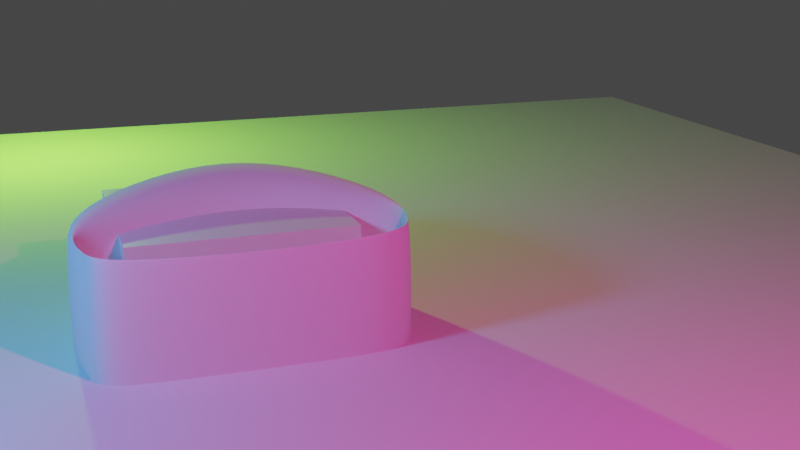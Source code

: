 # Source: EXAMPLE.blend  (saved by Blender 2.91.10; exported with 4.5.12 LTS)
import bpy
from mathutils import Matrix  # noqa: F401  (used for matrix-valued properties, if any)

bpy.ops.wm.read_factory_settings(use_empty=True)
scene = bpy.context.scene
scene.name = 'Scene'

# ---- collections
col_collection = bpy.data.collections.new('Collection'); scene.collection.children.link(col_collection)

# ---- materials (node trees are filled in below, after node groups)
mat_material = bpy.data.materials.new('Material')
mat_material.alpha_threshold = 0.0
mat_material.use_transparent_shadow = False
mat_material.line_color = (0.0, 0.0, 0.0, 1.0)

# ---- material node trees
mat_material.use_nodes = True; mat_material.node_tree.nodes.clear()
_N = mat_material.node_tree.nodes; _L = mat_material.node_tree.links
n0 = _N.new('ShaderNodeOutputMaterial'); n0.name = 'Material Output'; n0.location = (300, 300)
n1 = _N.new('ShaderNodeBsdfPrincipled'); n1.name = 'Principled BSDF'; n1.location = (10, 300)
n1.distribution = 'GGX'
n1.subsurface_method = 'BURLEY'
n1.inputs[2].default_value = 0.4
n1.inputs[3].default_value = 1.45
n1.inputs[27].default_value = (0.0, 0.0, 0.0, 1.0)
n1.inputs[28].default_value = 1.0
_L.new(n1.outputs[0], n0.inputs[0])
n0.is_active_output = True

# ---- world
world_world = bpy.data.worlds.new('World'); scene.world = world_world
world_world.use_nodes = True; world_world.node_tree.nodes.clear()
_N = world_world.node_tree.nodes; _L = world_world.node_tree.links
n0 = _N.new('ShaderNodeOutputWorld'); n0.name = 'World Output'; n0.location = (300, 300)
n1 = _N.new('ShaderNodeBackground'); n1.name = 'Background'; n1.location = (10, 300)
n1.inputs[0].default_value = (0.05088, 0.05088, 0.05088, 1.0)
_L.new(n1.outputs[0], n0.inputs[0])
n0.is_active_output = True
world_world.color = (0.05088, 0.05088, 0.05088)
world_world.use_sun_shadow = False
world_world.sun_shadow_jitter_overblur = 0.0

# ---- cameras
cam_camera = bpy.data.cameras.new('Camera')
cam_camera.clip_end = 100.0
cam_camera.ortho_scale = 7.314

# ---- lights
light_light = bpy.data.lights.new('Light', 'POINT')
light_light.color = (1.0, 0.02119, 0.3728)
light_light.transmission_factor = 0.0
light_light.energy = 1000.0
light_light.shadow_soft_size = 0.1
light_light.shadow_maximum_resolution = 0.006
light_light.use_absolute_resolution = True
light_light_001 = bpy.data.lights.new('Light.001', 'POINT')
light_light_001.color = (0.2899, 1.0, 0.05145)
light_light_001.transmission_factor = 0.0
light_light_001.energy = 1000.0
light_light_001.shadow_soft_size = 0.1
light_light_001.shadow_maximum_resolution = 0.006
light_light_001.use_absolute_resolution = True
light_area = bpy.data.lights.new('Area', 'AREA')
light_area.color = (0.06836, 0.3119, 1.0)
light_area.transmission_factor = 0.0
light_area.energy = 239.8
light_area.shadow_soft_size = 1.0
light_area.shadow_maximum_resolution = 0.006
light_area.use_absolute_resolution = True
light_area.size = 1.0
light_area.size_y = 1.0

# ---- meshes
me_cube = bpy.data.meshes.new('Cube')
me_cube.from_pydata([(1.0, 1.0, 1.0), (1.0, 1.0, -1.0), (1.0, -1.0, 1.0), (1.0, -1.0, -1.0), (-1.0, 1.0, 1.0), (-1.0, 1.0, -1.0), (-1.0, -1.0, 1.0), (-1.0, -1.0, -1.0)], [], [(0, 4, 6, 2), (3, 2, 6, 7), (7, 6, 4, 5), (5, 1, 3, 7), (1, 0, 2, 3), (5, 4, 0, 1)])
_uv = me_cube.uv_layers.new(name='UVMap')
_uv.uv.foreach_set('vector', [0.625, 0.5, 0.875, 0.5, 0.875, 0.75, 0.625, 0.75, 0.375, 0.75, 0.625, 0.75, 0.625, 1.0, 0.375, 1.0, 0.375, 0.0, 0.625, 0.0, 0.625, 0.25, 0.375, 0.25, 0.125, 0.5, 0.375, 0.5, 0.375, 0.75, 0.125, 0.75, 0.375, 0.5, 0.625, 0.5, 0.625, 0.75, 0.375, 0.75, 0.375, 0.25, 0.625, 0.25, 0.625, 0.5, 0.375, 0.5])
me_cube.materials.append(mat_material)
me_cube.use_remesh_preserve_volume = False
me_cube.use_remesh_preserve_attributes = False
me_cube.use_mirror_vertex_groups = False
me_cube.update()
me_torus = bpy.data.meshes.new('Torus')
me_torus.from_pydata([(5.32, 0.0, 0.0), (4.899, -0.05182, 0.4796), (3.685, 0.2144, 1.21), (2.754, 0.0, 0.5857), (2.754, 0.0, -0.5857), (3.67, 0.0, -1.316), (4.812, 0.0, -1.055), (3.762, 3.762, 0.0), (3.402, 3.402, 1.055), (2.595, 2.595, 1.316), (1.947, 1.947, 0.5857), (1.947, 1.947, -0.5857), (2.595, 2.595, -1.316), (3.402, 3.402, -1.055), (4.016e-07, 5.32, 0.0), (3.633e-07, 4.812, 1.055), (2.77e-07, 3.67, 1.316), (2.079e-07, 2.754, 0.5857), (2.079e-07, 2.754, -0.5857), (2.77e-07, 3.67, -1.316), (3.633e-07, 4.812, -1.055), (-3.762, 3.762, 0.0), (-3.402, 3.402, 1.055), (-2.595, 2.595, 1.316), (-1.947, 1.947, 0.5857), (-1.947, 1.947, -0.5857), (-2.595, 2.595, -1.316), (-3.402, 3.402, -1.055), (-5.32, 4.651e-07, 0.0), (-4.812, 4.207e-07, 1.055), (-3.67, 3.208e-07, 1.316), (-2.754, 2.407e-07, 0.5857), (-2.754, 2.407e-07, -0.5857), (-3.67, 3.208e-07, -1.316), (-4.812, 4.207e-07, -1.055), (-3.762, -3.762, 0.0), (-3.402, -3.402, 1.055), (-2.595, -2.595, 1.316), (-1.947, -1.947, 0.5857), (-1.947, -1.947, -0.5857), (-2.595, -2.595, -1.316), (-3.402, -3.402, -1.055), (4.016e-07, -5.32, 0.0), (3.633e-07, -4.812, 1.055), (2.77e-07, -3.67, 1.316), (2.079e-07, -2.754, 0.5857), (2.079e-07, -2.754, -0.5857), (2.77e-07, -3.67, -1.316), (3.633e-07, -4.812, -1.055), (3.762, -3.762, 0.0), (3.324, -3.647, 0.7632), (2.61, -2.38, 1.21), (1.947, -1.947, 0.5857), (1.947, -1.947, -0.5857), (2.595, -2.595, -1.316), (3.402, -3.402, -1.055)], [], [(0, 7, 8, 1), (1, 8, 9, 2), (2, 9, 10, 3), (3, 10, 11, 4), (4, 11, 12, 5), (5, 12, 13, 6), (6, 13, 7, 0), (7, 14, 15, 8), (8, 15, 16, 9), (9, 16, 17, 10), (10, 17, 18, 11), (11, 18, 19, 12), (12, 19, 20, 13), (13, 20, 14, 7), (14, 21, 22, 15), (15, 22, 23, 16), (16, 23, 24, 17), (17, 24, 25, 18), (18, 25, 26, 19), (19, 26, 27, 20), (20, 27, 21, 14), (21, 28, 29, 22), (22, 29, 30, 23), (23, 30, 31, 24), (24, 31, 32, 25), (25, 32, 33, 26), (26, 33, 34, 27), (27, 34, 28, 21), (28, 35, 36, 29), (29, 36, 37, 30), (30, 37, 38, 31), (31, 38, 39, 32), (32, 39, 40, 33), (33, 40, 41, 34), (34, 41, 35, 28), (35, 42, 43, 36), (36, 43, 44, 37), (37, 44, 45, 38), (38, 45, 46, 39), (39, 46, 47, 40), (40, 47, 48, 41), (41, 48, 42, 35), (42, 49, 50, 43), (43, 50, 51, 44), (44, 51, 52, 45), (45, 52, 53, 46), (46, 53, 54, 47), (47, 54, 55, 48), (48, 55, 49, 42), (49, 0, 1, 50), (50, 1, 2, 51), (51, 2, 3, 52), (52, 3, 4, 53), (53, 4, 5, 54), (54, 5, 6, 55), (55, 6, 0, 49)])
me_torus.polygons.foreach_set('use_smooth', [True] * 56)
_uv = me_torus.uv_layers.new(name='UVMap')
_uv.uv.foreach_set('vector', [0.5, 0.5714, 0.625, 0.5714, 0.625, 0.7143, 0.5, 0.7143, 0.5, 0.7143, 0.625, 0.7143, 0.625, 0.8571, 0.5, 0.8571, 0.5, 0.8571, 0.625, 0.8571, 0.625, 1.0, 0.5, 1.0, 0.5, -2.22e-16, 0.625, -2.22e-16, 0.625, 0.1429, 0.5, 0.1429, 0.5, 0.1429, 0.625, 0.1429, 0.625, 0.2857, 0.5, 0.2857, 0.5, 0.2857, 0.625, 0.2857, 0.625, 0.4286, 0.5, 0.4286, 0.5, 0.4286, 0.625, 0.4286, 0.625, 0.5714, 0.5, 0.5714, 0.625, 0.5714, 0.75, 0.5714, 0.75, 0.7143, 0.625, 0.7143, 0.625, 0.7143, 0.75, 0.7143, 0.75, 0.8571, 0.625, 0.8571, 0.625, 0.8571, 0.75, 0.8571, 0.75, 1.0, 0.625, 1.0, 0.625, -2.22e-16, 0.75, -2.22e-16, 0.75, 0.1429, 0.625, 0.1429, 0.625, 0.1429, 0.75, 0.1429, 0.75, 0.2857, 0.625, 0.2857, 0.625, 0.2857, 0.75, 0.2857, 0.75, 0.4286, 0.625, 0.4286, 0.625, 0.4286, 0.75, 0.4286, 0.75, 0.5714, 0.625, 0.5714, 0.75, 0.5714, 0.875, 0.5714, 0.875, 0.7143, 0.75, 0.7143, 0.75, 0.7143, 0.875, 0.7143, 0.875, 0.8571, 0.75, 0.8571, 0.75, 0.8571, 0.875, 0.8571, 0.875, 1.0, 0.75, 1.0, 0.75, -2.22e-16, 0.875, -2.22e-16, 0.875, 0.1429, 0.75, 0.1429, 0.75, 0.1429, 0.875, 0.1429, 0.875, 0.2857, 0.75, 0.2857, 0.75, 0.2857, 0.875, 0.2857, 0.875, 0.4286, 0.75, 0.4286, 0.75, 0.4286, 0.875, 0.4286, 0.875, 0.5714, 0.75, 0.5714, 0.875, 0.5714, 1.0, 0.5714, 1.0, 0.7143, 0.875, 0.7143, 0.875, 0.7143, 1.0, 0.7143, 1.0, 0.8571, 0.875, 0.8571, 0.875, 0.8571, 1.0, 0.8571, 1.0, 1.0, 0.875, 1.0, 0.875, -2.22e-16, 1.0, -2.22e-16, 1.0, 0.1429, 0.875, 0.1429, 0.875, 0.1429, 1.0, 0.1429, 1.0, 0.2857, 0.875, 0.2857, 0.875, 0.2857, 1.0, 0.2857, 1.0, 0.4286, 0.875, 0.4286, 0.875, 0.4286, 1.0, 0.4286, 1.0, 0.5714, 0.875, 0.5714, 0.0, 0.5714, 0.125, 0.5714, 0.125, 0.7143, 0.0, 0.7143, 0.0, 0.7143, 0.125, 0.7143, 0.125, 0.8571, 0.0, 0.8571, 0.0, 0.8571, 0.125, 0.8571, 0.125, 1.0, 0.0, 1.0, 0.0, -2.22e-16, 0.125, -2.22e-16, 0.125, 0.1429, 0.0, 0.1429, 0.0, 0.1429, 0.125, 0.1429, 0.125, 0.2857, 0.0, 0.2857, 0.0, 0.2857, 0.125, 0.2857, 0.125, 0.4286, 0.0, 0.4286, 0.0, 0.4286, 0.125, 0.4286, 0.125, 0.5714, 0.0, 0.5714, 0.125, 0.5714, 0.25, 0.5714, 0.25, 0.7143, 0.125, 0.7143, 0.125, 0.7143, 0.25, 0.7143, 0.25, 0.8571, 0.125, 0.8571, 0.125, 0.8571, 0.25, 0.8571, 0.25, 1.0, 0.125, 1.0, 0.125, -2.22e-16, 0.25, -2.22e-16, 0.25, 0.1429, 0.125, 0.1429, 0.125, 0.1429, 0.25, 0.1429, 0.25, 0.2857, 0.125, 0.2857, 0.125, 0.2857, 0.25, 0.2857, 0.25, 0.4286, 0.125, 0.4286, 0.125, 0.4286, 0.25, 0.4286, 0.25, 0.5714, 0.125, 0.5714, 0.25, 0.5714, 0.375, 0.5714, 0.375, 0.7143, 0.25, 0.7143, 0.25, 0.7143, 0.375, 0.7143, 0.375, 0.8571, 0.25, 0.8571, 0.25, 0.8571, 0.375, 0.8571, 0.375, 1.0, 0.25, 1.0, 0.25, -2.22e-16, 0.375, -2.22e-16, 0.375, 0.1429, 0.25, 0.1429, 0.25, 0.1429, 0.375, 0.1429, 0.375, 0.2857, 0.25, 0.2857, 0.25, 0.2857, 0.375, 0.2857, 0.375, 0.4286, 0.25, 0.4286, 0.25, 0.4286, 0.375, 0.4286, 0.375, 0.5714, 0.25, 0.5714, 0.375, 0.5714, 0.5, 0.5714, 0.5, 0.7143, 0.375, 0.7143, 0.375, 0.7143, 0.5, 0.7143, 0.5, 0.8571, 0.375, 0.8571, 0.375, 0.8571, 0.5, 0.8571, 0.5, 1.0, 0.375, 1.0, 0.375, -2.22e-16, 0.5, -2.22e-16, 0.5, 0.1429, 0.375, 0.1429, 0.375, 0.1429, 0.5, 0.1429, 0.5, 0.2857, 0.375, 0.2857, 0.375, 0.2857, 0.5, 0.2857, 0.5, 0.4286, 0.375, 0.4286, 0.375, 0.4286, 0.5, 0.4286, 0.5, 0.5714, 0.375, 0.5714])
me_torus.use_remesh_fix_poles = True
me_torus.use_remesh_preserve_attributes = False
me_torus.use_mirror_vertex_groups = False
me_torus.update()
me_plane = bpy.data.meshes.new('Plane')
me_plane.from_pydata([(-1.0, -1.0, 0.0), (1.0, -1.0, 0.0), (-1.0, 1.0, 0.0), (1.0, 1.0, 0.0)], [], [(0, 1, 3, 2)])
_uv = me_plane.uv_layers.new(name='UVMap')
_uv.uv.foreach_set('vector', [0.0, 0.0, 1.0, 0.0, 1.0, 1.0, 0.0, 1.0])
me_plane.use_remesh_fix_poles = True
me_plane.use_remesh_preserve_attributes = False
me_plane.use_mirror_vertex_groups = False
me_plane.update()

# ---- curves / text
cu_beziercurve = bpy.data.curves.new('BezierCurve', 'CURVE')
cu_beziercurve.dimensions = '3D'
_sp = cu_beziercurve.splines.new('BEZIER'); _sp.bezier_points.add(1)
_sp.bezier_points.foreach_set('co', [-1.0, 0.0, 0.0, 1.469, -1.265, 0.6247])
_sp.bezier_points.foreach_set('handle_left', [-1.5, -0.5, 0.0, 0.1117, -1.698, 1.173])
_sp.bezier_points.foreach_set('handle_right', [-0.5, 0.5, 0.0, 2.358, -0.9813, 0.2657])
for _p, _l, _r in zip(_sp.bezier_points, ['ALIGNED', 'ALIGNED'], ['ALIGNED', 'ALIGNED']): _p.handle_left_type = _l; _p.handle_right_type = _r
_sp.order_u = 0
_sp.order_v = 0
cu_beziercurve.use_path = True
cu_beziercurve.use_path_clamp = True
cu_beziercurve.fill_mode = 'FULL'
cu_surftorus = bpy.data.curves.new('SurfTorus', 'CURVE')
cu_surftorus.dimensions = '3D'
_sp = cu_surftorus.splines.new('NURBS'); _sp.points.add(63)
_sp.points.foreach_set('co', [-0.75, 0.0, -0.25, 1.0, -1.0, 0.0, -0.25, 0.3536, -1.0, 0.0, 0.0, 1.0, -1.0, 0.0, 0.25, 0.3536, -0.75, 0.0, 0.25, 1.0, -0.5, 0.0, 0.25, 0.3536, -0.5, 0.0, 0.0, 1.0, -0.5, 0.0, -0.25, 0.3536, -0.75, -0.75, -0.25, 0.3536, -1.0, -1.0, -0.25, 0.125, -1.0, -1.0, 0.0, 0.3536, -1.0, -1.0, 0.25, 0.125, -0.75, -0.75, 0.25, 0.3536, -0.5, -0.5, 0.25, 0.125, -0.5, -0.5, 0.0, 0.3536, -0.5, -0.5, -0.25, 0.125, 0.02202, -1.288, -0.7217, 1.0, 0.02202, -1.538, -0.7217, 0.3536, 0.02202, -1.538, -0.4717, 1.0, 0.02202, -1.538, -0.2217, 0.3536, 0.02202, -1.288, -0.2217, 1.0, 0.02202, -1.038, -0.2217, 0.3536, 0.02202, -1.038, -0.4717, 1.0, 0.02202, -1.038, -0.7217, 0.3536, 0.75, -0.75, -0.25, 0.3536, 1.0, -1.0, -0.25, 0.125, 1.0, -1.0, 0.0, 0.3536, 1.0, -1.0, 0.25, 0.125, 0.75, -0.75, 0.25, 0.3536, 0.5, -0.5, 0.25, 0.125, 0.5, -0.5, 0.0, 0.3536, 0.5, -0.5, -0.25, 0.125, 0.75, 0.0, -0.25, 1.0, 1.0, 0.0, -0.25, 0.3536, 1.0, 0.0, 0.0, 1.0, 1.0, 0.0, 0.25, 0.3536, 0.75, 0.0, 0.25, 1.0, 0.5, 0.0, 0.25, 0.3536, 0.5, 0.0, 0.0, 1.0, 0.5, 0.0, -0.25, 0.3536, 0.75, 0.75, -0.25, 0.3536, 1.0, 1.0, -0.25, 0.125, 1.0, 1.0, 0.0, 0.3536, 1.0, 1.0, 0.25, 0.125, 0.75, 0.75, 0.25, 0.3536, 0.5, 0.5, 0.25, 0.125, 0.5, 0.5, 0.0, 0.3536, 0.5, 0.5, -0.25, 0.125, 0.0, 0.75, -0.25, 1.0, 0.0, 1.0, -0.25, 0.3536, 0.0, 1.0, 0.0, 1.0, 0.0, 1.0, 0.25, 0.3536, 0.0, 0.75, 0.25, 1.0, 0.0, 0.5, 0.25, 0.3536, 0.0, 0.5, 0.0, 1.0, 0.0, 0.5, -0.25, 0.3536, -0.75, 0.75, -0.25, 0.3536, -1.0, 1.0, -0.25, 0.125, -1.0, 1.0, 0.0, 0.3536, -1.0, 1.0, 0.25, 0.125, -0.75, 0.75, 0.25, 0.3536, -0.5, 0.5, 0.25, 0.125, -0.5, 0.5, 0.0, 0.3536, -0.5, 0.5, -0.25, 0.125])
_sp.resolution_v = 4
_sp.use_cyclic_u = True
_sp.use_cyclic_v = True
cu_surftorus.use_path_clamp = True
cu_surftorus.resolution_v = 4
cu_surftorus.fill_mode = 'FULL'

# ---- objects
ob_cube = bpy.data.objects.new('Cube', me_cube)
ob_light = bpy.data.objects.new('Light', light_light)
ob_camera = bpy.data.objects.new('Camera', cam_camera)
ob_torus = bpy.data.objects.new('Torus', me_torus)
ob_beziercurve = bpy.data.objects.new('BezierCurve', cu_beziercurve)
ob_surftorus = bpy.data.objects.new('SurfTorus', cu_surftorus)
ob_mball = bpy.data.objects.new('Mball', None)
ob_mball_001 = bpy.data.objects.new('Mball.001', None)
ob_mball_002 = bpy.data.objects.new('Mball.002', None)
ob_mball_003 = bpy.data.objects.new('Mball.003', None)
ob_light_001 = bpy.data.objects.new('Light.001', light_light_001)
ob_area = bpy.data.objects.new('Area', light_area)
ob_plane = bpy.data.objects.new('Plane', me_plane)

# ---- transforms, parenting, visibility, modifiers, constraints
ob_cube.location = (0.0, 0.0, 0.0)
ob_cube.lock_rotations_4d = False
ob_cube.empty_display_type = 'ARROWS'
ob_cube.lineart.crease_threshold = 0.0
ob_light.location = (6.483, 2.288, 4.96)
ob_light.rotation_euler = (0.6503, 0.05522, 1.866)
ob_light.lock_rotations_4d = False
ob_light.empty_display_type = 'ARROWS'
ob_light.color = (0.0, 0.0, 0.0, 0.0)
ob_light.lineart.crease_threshold = 0.0
ob_camera.location = (9.786, -1.721, 3.641)
ob_camera.rotation_euler = (1.291, -3.855e-06, 1.234)
ob_camera.lock_rotations_4d = False
ob_camera.empty_display_type = 'ARROWS'
ob_camera.color = (0.0, 0.0, 0.0, 0.0)
ob_camera.display_type = 'WIRE'
ob_camera.lineart.crease_threshold = 0.0
ob_torus.location = (3.089, 0.2003, 0.3612)
ob_torus.rotation_euler = (0.01361, -0.0, 0.0)
ob_torus.lineart.crease_threshold = 0.0
_m = ob_torus.modifiers.new('Shrinkwrap', 'SHRINKWRAP')
_m.target = ob_cube
_m.offset = 0.49
_m = ob_torus.modifiers.new('Subdivision', 'SUBSURF')
_m.uv_smooth = 'PRESERVE_CORNERS'
_m.render_levels = 3
ob_beziercurve.location = (-3.47, 4.088, 2.487)
ob_beziercurve.lineart.crease_threshold = 0.0
ob_surftorus.location = (-3.424, 4.529, 1.533)
ob_surftorus.empty_image_offset = (0.0, 0.0)
ob_surftorus.lineart.crease_threshold = 0.0
ob_mball.location = (1.61, 2.8, 0.9889)
ob_mball.empty_image_offset = (0.0, 0.0)
ob_mball.lineart.crease_threshold = 0.0
ob_mball_001.location = (0.7823, 3.797, -0.8021)
ob_mball_001.empty_image_offset = (0.0, 0.0)
ob_mball_001.lineart.crease_threshold = 0.0
ob_mball_002.location = (0.6806, 3.795, 1.313)
ob_mball_002.empty_image_offset = (0.0, 0.0)
ob_mball_002.lineart.crease_threshold = 0.0
ob_mball_003.location = (-0.7204, 4.057, 0.1107)
ob_mball_003.empty_image_offset = (0.0, 0.0)
ob_mball_003.lineart.crease_threshold = 0.0
ob_light_001.location = (-7.291, -1.513, 3.198)
ob_light_001.rotation_euler = (0.6503, 0.05522, 1.866)
ob_light_001.lock_rotations_4d = False
ob_light_001.empty_display_type = 'ARROWS'
ob_light_001.color = (0.0, 0.0, 0.0, 0.0)
ob_light_001.lineart.crease_threshold = 0.0
ob_area.location = (2.681, -4.82, 3.619)
ob_area.rotation_euler = (0.9086, -0.1165, 0.2932)
ob_area.lineart.crease_threshold = 0.0
ob_plane.location = (0.0, 0.0, 0.0)
ob_plane.scale = (9.47, 9.47, 9.47)
ob_plane.lineart.crease_threshold = 0.0

# ---- collection membership
col_collection.objects.link(ob_cube)
col_collection.objects.link(ob_light)
col_collection.objects.link(ob_camera)
col_collection.objects.link(ob_torus)
col_collection.objects.link(ob_beziercurve)
col_collection.objects.link(ob_surftorus)
col_collection.objects.link(ob_mball)
col_collection.objects.link(ob_mball_001)
col_collection.objects.link(ob_mball_002)
col_collection.objects.link(ob_mball_003)
col_collection.objects.link(ob_light_001)
col_collection.objects.link(ob_area)
col_collection.objects.link(ob_plane)

# ---- scene / render settings (as saved in the file)
scene.camera = ob_camera
scene.frame_start = 1; scene.frame_end = 250; scene.frame_set(77)
scene.render.engine = 'BLENDER_EEVEE_NEXT'
scene.cycles.use_denoising = False
scene.cycles.samples = 128
scene.cycles.sampling_pattern = 'TABULATED_SOBOL'
scene.cycles.use_adaptive_sampling = False
scene.cycles.use_light_tree = False
scene.view_settings.view_transform = 'Filmic'
bpy.context.view_layer.update()

